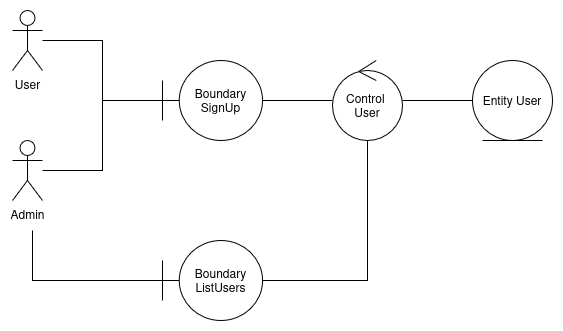

The diagram above was exported from draw.io. Its source (the exported page's mxGraphModel, read from the mxfile embedded in the PNG):
<mxGraphModel dx="678" dy="587" grid="1" gridSize="10" guides="1" tooltips="1" connect="1" arrows="1" fold="1" page="1" pageScale="1" pageWidth="850" pageHeight="1100" math="0" shadow="0">
  <root>
    <mxCell id="0" />
    <mxCell id="1" parent="0" />
    <mxCell id="K9q3slzGvxsSTRhEn-bF-4" parent="1" style="shape=umlActor;verticalLabelPosition=bottom;verticalAlign=top;html=1;" value="User" vertex="1">
      <mxGeometry height="60" width="30" x="130" y="190" as="geometry" />
    </mxCell>
    <mxCell id="K9q3slzGvxsSTRhEn-bF-5" parent="1" style="shape=umlActor;verticalLabelPosition=bottom;verticalAlign=top;html=1;" value="Admin" vertex="1">
      <mxGeometry height="60" width="30" x="130" y="320" as="geometry" />
    </mxCell>
    <mxCell id="K9q3slzGvxsSTRhEn-bF-19" edge="1" parent="1" source="K9q3slzGvxsSTRhEn-bF-6" style="edgeStyle=orthogonalEdgeStyle;rounded=0;orthogonalLoop=1;jettySize=auto;html=1;endArrow=none;endFill=0;" target="K9q3slzGvxsSTRhEn-bF-5" value="">
      <mxGeometry relative="1" as="geometry" />
    </mxCell>
    <mxCell id="kDwxYqQtu2v1VOnlYlvQ-1" edge="1" parent="1" source="K9q3slzGvxsSTRhEn-bF-6" style="edgeStyle=orthogonalEdgeStyle;rounded=0;orthogonalLoop=1;jettySize=auto;html=1;endArrow=none;endFill=0;" target="K9q3slzGvxsSTRhEn-bF-4">
      <mxGeometry relative="1" as="geometry">
        <mxPoint x="170" y="280" as="targetPoint" />
      </mxGeometry>
    </mxCell>
    <mxCell id="K9q3slzGvxsSTRhEn-bF-6" parent="1" style="shape=umlBoundary;whiteSpace=wrap;html=1;" value="Boundary SignUp" vertex="1">
      <mxGeometry height="80" width="100" x="280" y="240" as="geometry" />
    </mxCell>
    <mxCell id="K9q3slzGvxsSTRhEn-bF-15" edge="1" parent="1" source="K9q3slzGvxsSTRhEn-bF-7" style="edgeStyle=orthogonalEdgeStyle;rounded=0;orthogonalLoop=1;jettySize=auto;html=1;endArrow=none;endFill=0;" target="K9q3slzGvxsSTRhEn-bF-9">
      <mxGeometry relative="1" as="geometry" />
    </mxCell>
    <mxCell id="K9q3slzGvxsSTRhEn-bF-7" parent="1" style="ellipse;shape=umlControl;whiteSpace=wrap;html=1;" value="&lt;div&gt;Control&amp;nbsp;&lt;/div&gt;&lt;div&gt;User&lt;/div&gt;" vertex="1">
      <mxGeometry height="80" width="70" x="450" y="240" as="geometry" />
    </mxCell>
    <mxCell id="kDwxYqQtu2v1VOnlYlvQ-3" edge="1" parent="1" source="K9q3slzGvxsSTRhEn-bF-8" style="edgeStyle=orthogonalEdgeStyle;rounded=0;orthogonalLoop=1;jettySize=auto;html=1;endArrow=none;endFill=0;">
      <mxGeometry relative="1" as="geometry">
        <mxPoint x="150" y="410" as="targetPoint" />
      </mxGeometry>
    </mxCell>
    <mxCell id="K9q3slzGvxsSTRhEn-bF-8" parent="1" style="shape=umlBoundary;whiteSpace=wrap;html=1;" value="&lt;div&gt;Boundary&lt;/div&gt;&lt;div&gt;ListUsers&lt;/div&gt;" vertex="1">
      <mxGeometry height="80" width="100" x="280" y="420" as="geometry" />
    </mxCell>
    <mxCell id="K9q3slzGvxsSTRhEn-bF-9" parent="1" style="ellipse;shape=umlEntity;whiteSpace=wrap;html=1;" value="Entity User" vertex="1">
      <mxGeometry height="80" width="80" x="590" y="240" as="geometry" />
    </mxCell>
    <mxCell id="K9q3slzGvxsSTRhEn-bF-13" edge="1" parent="1" source="K9q3slzGvxsSTRhEn-bF-6" style="edgeStyle=orthogonalEdgeStyle;rounded=0;orthogonalLoop=1;jettySize=auto;html=1;entryX=0;entryY=0.5;entryDx=0;entryDy=0;entryPerimeter=0;endArrow=none;endFill=0;" target="K9q3slzGvxsSTRhEn-bF-7">
      <mxGeometry relative="1" as="geometry" />
    </mxCell>
    <mxCell id="K9q3slzGvxsSTRhEn-bF-14" edge="1" parent="1" source="K9q3slzGvxsSTRhEn-bF-8" style="edgeStyle=orthogonalEdgeStyle;rounded=0;orthogonalLoop=1;jettySize=auto;html=1;endArrow=none;endFill=0;" target="K9q3slzGvxsSTRhEn-bF-7">
      <mxGeometry relative="1" as="geometry">
        <mxPoint x="510" y="380" as="targetPoint" />
      </mxGeometry>
    </mxCell>
  </root>
</mxGraphModel>